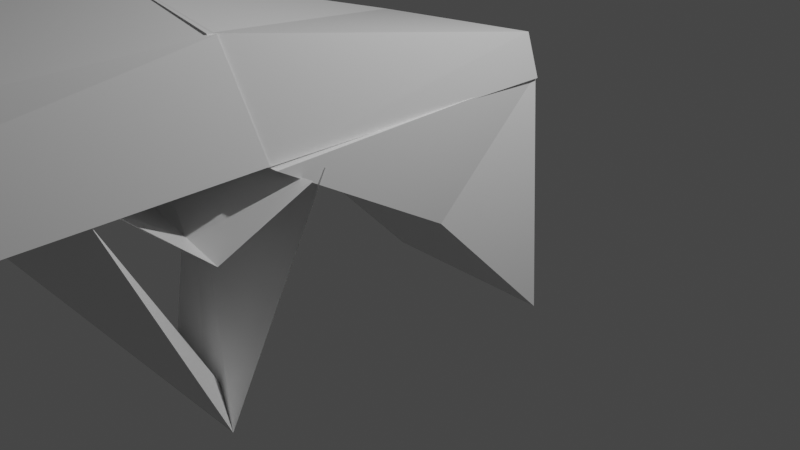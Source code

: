 # Source: shotgun.blend  (saved by Blender 2.81.16; exported with 4.5.12 LTS)
import bpy
from mathutils import Matrix  # noqa: F401  (used for matrix-valued properties, if any)

bpy.ops.wm.read_factory_settings(use_empty=True)
scene = bpy.context.scene
scene.name = 'Scene'

# ---- collections
col_collection = bpy.data.collections.new('Collection'); scene.collection.children.link(col_collection)

# ---- materials (node trees are filled in below, after node groups)
mat_material = bpy.data.materials.new('Material')
mat_material.alpha_threshold = 0.0
mat_material.use_transparent_shadow = False
mat_material.line_color = (0.0, 0.0, 0.0, 1.0)
mat_material_001 = bpy.data.materials.new('Material.001')
mat_material_001.alpha_threshold = 0.0
mat_material_001.use_transparent_shadow = False
mat_material_001.line_color = (0.0, 0.0, 0.0, 1.0)
mat_material_002 = bpy.data.materials.new('Material.002')
mat_material_002.alpha_threshold = 0.0
mat_material_002.use_transparent_shadow = False
mat_material_002.line_color = (0.0, 0.0, 0.0, 1.0)
mat_material_003 = bpy.data.materials.new('Material.003')
mat_material_003.alpha_threshold = 0.0
mat_material_003.use_transparent_shadow = False
mat_material_003.line_color = (0.0, 0.0, 0.0, 1.0)
mat_material_004 = bpy.data.materials.new('Material.004')
mat_material_004.alpha_threshold = 0.0
mat_material_004.use_transparent_shadow = False
mat_material_004.line_color = (0.0, 0.0, 0.0, 1.0)

# ---- material node trees
mat_material.use_nodes = True; mat_material.node_tree.nodes.clear()
_N = mat_material.node_tree.nodes; _L = mat_material.node_tree.links
n0 = _N.new('ShaderNodeOutputMaterial'); n0.name = 'Material Output'; n0.location = (300, 300)
n1 = _N.new('ShaderNodeBsdfPrincipled'); n1.name = 'Principled BSDF'; n1.location = (10, 300)
n1.distribution = 'GGX'
n1.subsurface_method = 'BURLEY'
n1.inputs[2].default_value = 0.4
n1.inputs[3].default_value = 1.45
n1.inputs[27].default_value = (0.0, 0.0, 0.0, 1.0)
n1.inputs[28].default_value = 1.0
_L.new(n1.outputs[0], n0.inputs[0])
n0.is_active_output = True
mat_material_001.use_nodes = True; mat_material_001.node_tree.nodes.clear()
_N = mat_material_001.node_tree.nodes; _L = mat_material_001.node_tree.links
n0 = _N.new('ShaderNodeOutputMaterial'); n0.name = 'Material Output'; n0.location = (300, 300)
n1 = _N.new('ShaderNodeBsdfPrincipled'); n1.name = 'Principled BSDF'; n1.location = (10, 300)
n1.distribution = 'GGX'
n1.subsurface_method = 'BURLEY'
n1.inputs[2].default_value = 0.4
n1.inputs[3].default_value = 1.45
n1.inputs[27].default_value = (0.0, 0.0, 0.0, 1.0)
n1.inputs[28].default_value = 1.0
_L.new(n1.outputs[0], n0.inputs[0])
n0.is_active_output = True
mat_material_002.use_nodes = True; mat_material_002.node_tree.nodes.clear()
_N = mat_material_002.node_tree.nodes; _L = mat_material_002.node_tree.links
n0 = _N.new('ShaderNodeOutputMaterial'); n0.name = 'Material Output'; n0.location = (300, 300)
n1 = _N.new('ShaderNodeBsdfPrincipled'); n1.name = 'Principled BSDF'; n1.location = (10, 300)
n1.distribution = 'GGX'
n1.subsurface_method = 'BURLEY'
n1.inputs[2].default_value = 0.4
n1.inputs[3].default_value = 1.45
n1.inputs[27].default_value = (0.0, 0.0, 0.0, 1.0)
n1.inputs[28].default_value = 1.0
_L.new(n1.outputs[0], n0.inputs[0])
n0.is_active_output = True
mat_material_003.use_nodes = True; mat_material_003.node_tree.nodes.clear()
_N = mat_material_003.node_tree.nodes; _L = mat_material_003.node_tree.links
n0 = _N.new('ShaderNodeOutputMaterial'); n0.name = 'Material Output'; n0.location = (300, 300)
n1 = _N.new('ShaderNodeBsdfPrincipled'); n1.name = 'Principled BSDF'; n1.location = (10, 300)
n1.distribution = 'GGX'
n1.subsurface_method = 'BURLEY'
n1.inputs[2].default_value = 0.4
n1.inputs[3].default_value = 1.45
n1.inputs[27].default_value = (0.0, 0.0, 0.0, 1.0)
n1.inputs[28].default_value = 1.0
_L.new(n1.outputs[0], n0.inputs[0])
n0.is_active_output = True
mat_material_004.use_nodes = True; mat_material_004.node_tree.nodes.clear()
_N = mat_material_004.node_tree.nodes; _L = mat_material_004.node_tree.links
n0 = _N.new('ShaderNodeOutputMaterial'); n0.name = 'Material Output'; n0.location = (300, 300)
n1 = _N.new('ShaderNodeBsdfPrincipled'); n1.name = 'Principled BSDF'; n1.location = (10, 300)
n1.distribution = 'GGX'
n1.subsurface_method = 'BURLEY'
n1.inputs[2].default_value = 0.4
n1.inputs[3].default_value = 1.45
n1.inputs[27].default_value = (0.0, 0.0, 0.0, 1.0)
n1.inputs[28].default_value = 1.0
_L.new(n1.outputs[0], n0.inputs[0])
n0.is_active_output = True

# ---- world
world_world = bpy.data.worlds.new('World'); scene.world = world_world
world_world.use_nodes = True; world_world.node_tree.nodes.clear()
_N = world_world.node_tree.nodes; _L = world_world.node_tree.links
n0 = _N.new('ShaderNodeOutputWorld'); n0.name = 'World Output'; n0.location = (300, 300)
n1 = _N.new('ShaderNodeBackground'); n1.name = 'Background'; n1.location = (10, 300)
n1.inputs[0].default_value = (0.05088, 0.05088, 0.05088, 1.0)
_L.new(n1.outputs[0], n0.inputs[0])
n0.is_active_output = True
world_world.color = (0.05088, 0.05088, 0.05088)
world_world.use_sun_shadow = False
world_world.sun_shadow_jitter_overblur = 0.0

# ---- cameras
cam_camera = bpy.data.cameras.new('Camera')
cam_camera.clip_end = 100.0
cam_camera.ortho_scale = 7.314

# ---- lights
light_light = bpy.data.lights.new('Light', 'POINT')
light_light.transmission_factor = 0.0
light_light.energy = 1000.0
light_light.shadow_soft_size = 0.1
light_light.shadow_maximum_resolution = 0.006
light_light.use_absolute_resolution = True

# ---- meshes
me_cube = bpy.data.meshes.new('Cube')
me_cube.from_pydata([(0.8847, 0.9508, 1.525), (1.0, 1.0, -1.0), (0.8847, -2.148, 1.453), (0.7779, -0.188, 0.2869), (-0.8163, 0.7138, 1.527), (-1.0, 1.0, -1.0), (-1.037, -2.166, 1.409), (-0.674, -0.2921, 0.2465)], [], [(0, 4, 6, 2), (3, 2, 6, 7), (7, 6, 4, 5), (5, 1, 3, 7), (1, 0, 2, 3), (5, 4, 0, 1)])
_uv = me_cube.uv_layers.new(name='UVMap')
_uv.uv.foreach_set('vector', [0.625, 0.5, 0.875, 0.5, 0.875, 0.75, 0.625, 0.75, 0.375, 0.75, 0.625, 0.75, 0.625, 1.0, 0.375, 1.0, 0.375, 0.0, 0.625, 0.0, 0.625, 0.25, 0.375, 0.25, 0.125, 0.5, 0.375, 0.5, 0.375, 0.75, 0.125, 0.75, 0.375, 0.5, 0.625, 0.5, 0.625, 0.75, 0.375, 0.75, 0.375, 0.25, 0.625, 0.25, 0.625, 0.5, 0.375, 0.5])
me_cube.materials.append(mat_material)
me_cube.use_remesh_preserve_volume = False
me_cube.use_remesh_preserve_attributes = False
me_cube.use_mirror_vertex_groups = False
me_cube.update()
me_cube_001 = bpy.data.meshes.new('Cube.001')
me_cube_001.from_pydata([(1.285, 0.8371, 3.983), (1.178, 0.9492, 0.8531), (1.274, 0.3582, 3.815), (1.119, -0.2042, 0.3974), (-0.4747, 0.7984, 3.898), (-0.6316, 1.091, 1.034), (-0.4626, 0.4596, 3.629), (-0.66, -0.3197, 0.6283)], [], [(0, 4, 6, 2), (3, 2, 6, 7), (7, 6, 4, 5), (5, 1, 3, 7), (1, 0, 2, 3), (5, 4, 0, 1)])
_uv = me_cube_001.uv_layers.new(name='UVMap')
_uv.uv.foreach_set('vector', [0.625, 0.5, 0.875, 0.5, 0.875, 0.75, 0.625, 0.75, 0.375, 0.75, 0.625, 0.75, 0.625, 1.0, 0.375, 1.0, 0.375, 0.0, 0.625, 0.0, 0.625, 0.25, 0.375, 0.25, 0.125, 0.5, 0.375, 0.5, 0.375, 0.75, 0.125, 0.75, 0.375, 0.5, 0.625, 0.5, 0.625, 0.75, 0.375, 0.75, 0.375, 0.25, 0.625, 0.25, 0.625, 0.5, 0.375, 0.5])
me_cube_001.materials.append(mat_material_001)
me_cube_001.use_remesh_preserve_volume = False
me_cube_001.use_remesh_preserve_attributes = False
me_cube_001.use_mirror_vertex_groups = False
me_cube_001.update()
me_cube_002 = bpy.data.meshes.new('Cube.002')
me_cube_002.from_pydata([(1.326, 1.13, 4.256), (1.273, 1.414, -4.409), (1.275, 0.004011, 3.857), (1.347, 0.15, -4.217), (-0.451, 1.198, 4.368), (-0.6202, 1.475, -4.525), (-0.5377, -0.1237, 4.033), (-0.6008, 0.2025, -4.163)], [], [(0, 4, 6, 2), (3, 2, 6, 7), (7, 6, 4, 5), (5, 1, 3, 7), (1, 0, 2, 3), (5, 4, 0, 1)])
_uv = me_cube_002.uv_layers.new(name='UVMap')
_uv.uv.foreach_set('vector', [0.625, 0.5, 0.875, 0.5, 0.875, 0.75, 0.625, 0.75, 0.375, 0.75, 0.625, 0.75, 0.625, 1.0, 0.375, 1.0, 0.375, 0.0, 0.625, 0.0, 0.625, 0.25, 0.375, 0.25, 0.125, 0.5, 0.375, 0.5, 0.375, 0.75, 0.125, 0.75, 0.375, 0.5, 0.625, 0.5, 0.625, 0.75, 0.375, 0.75, 0.375, 0.25, 0.625, 0.25, 0.625, 0.5, 0.375, 0.5])
me_cube_002.materials.append(mat_material_002)
me_cube_002.use_remesh_preserve_volume = False
me_cube_002.use_remesh_preserve_attributes = False
me_cube_002.use_mirror_vertex_groups = False
me_cube_002.update()
me_cube_003 = bpy.data.meshes.new('Cube.003')
me_cube_003.from_pydata([(0.3832, -0.1579, 0.5454), (0.8023, -2.392, -0.6083), (0.8847, -2.148, 1.453), (0.8075, -0.02801, 0.3208), (-0.434, -0.3496, 0.6248), (-0.6992, -2.521, -1.311), (-1.037, -2.166, 1.409), (-0.4942, 0.1454, 0.61)], [], [(0, 4, 6, 2), (3, 2, 6, 7), (7, 6, 4, 5), (5, 1, 3, 7), (1, 0, 2, 3), (5, 4, 0, 1)])
_uv = me_cube_003.uv_layers.new(name='UVMap')
_uv.uv.foreach_set('vector', [0.625, 0.5, 0.875, 0.5, 0.875, 0.75, 0.625, 0.75, 0.375, 0.75, 0.625, 0.75, 0.625, 1.0, 0.375, 1.0, 0.375, 0.0, 0.625, 0.0, 0.625, 0.25, 0.375, 0.25, 0.125, 0.5, 0.375, 0.5, 0.375, 0.75, 0.125, 0.75, 0.375, 0.5, 0.625, 0.5, 0.625, 0.75, 0.375, 0.75, 0.375, 0.25, 0.625, 0.25, 0.625, 0.5, 0.375, 0.5])
me_cube_003.materials.append(mat_material_003)
me_cube_003.use_remesh_preserve_volume = False
me_cube_003.use_remesh_preserve_attributes = False
me_cube_003.use_mirror_vertex_groups = False
me_cube_003.update()
me_cube_004 = bpy.data.meshes.new('Cube.004')
me_cube_004.from_pydata([(0.3664, 0.338, 0.1372), (0.5571, -0.3721, -4.526), (0.9703, -2.127, 2.975), (0.7845, 0.6554, 0.3834), (-0.4262, 0.1393, 0.7813), (0.05246, -0.2266, -4.541), (-1.137, -1.541, 2.08), (-0.4841, 0.6368, 0.7784)], [], [(0, 4, 6, 2), (3, 2, 6, 7), (7, 6, 4, 5), (5, 1, 3, 7), (1, 0, 2, 3), (5, 4, 0, 1)])
_uv = me_cube_004.uv_layers.new(name='UVMap')
_uv.uv.foreach_set('vector', [0.625, 0.5, 0.875, 0.5, 0.875, 0.75, 0.625, 0.75, 0.375, 0.75, 0.625, 0.75, 0.625, 1.0, 0.375, 1.0, 0.375, 0.0, 0.625, 0.0, 0.625, 0.25, 0.375, 0.25, 0.125, 0.5, 0.375, 0.5, 0.375, 0.75, 0.125, 0.75, 0.375, 0.5, 0.625, 0.5, 0.625, 0.75, 0.375, 0.75, 0.375, 0.25, 0.625, 0.25, 0.625, 0.5, 0.375, 0.5])
me_cube_004.materials.append(mat_material_004)
me_cube_004.use_remesh_preserve_volume = False
me_cube_004.use_remesh_preserve_attributes = False
me_cube_004.use_mirror_vertex_groups = False
me_cube_004.update()

# ---- objects
ob_cube = bpy.data.objects.new('Cube', me_cube)
ob_light = bpy.data.objects.new('Light', light_light)
ob_camera = bpy.data.objects.new('Camera', cam_camera)
ob_cube_001 = bpy.data.objects.new('Cube.001', me_cube_001)
ob_cube_002 = bpy.data.objects.new('Cube.002', me_cube_002)
ob_cube_003 = bpy.data.objects.new('Cube.003', me_cube_003)
ob_cube_004 = bpy.data.objects.new('Cube.004', me_cube_004)

# ---- transforms, parenting, visibility, modifiers, constraints
ob_cube.location = (0.0, 0.0, 0.0)
ob_cube.lock_rotations_4d = False
ob_cube.empty_display_type = 'ARROWS'
ob_cube.lineart.crease_threshold = 0.0
ob_light.location = (4.076, 1.005, 5.904)
ob_light.rotation_euler = (0.6503, 0.05522, 1.866)
ob_light.lock_rotations_4d = False
ob_light.empty_display_type = 'ARROWS'
ob_light.color = (0.0, 0.0, 0.0, 0.0)
ob_light.lineart.crease_threshold = 0.0
ob_camera.location = (7.359, -6.926, 4.958)
ob_camera.rotation_euler = (1.109, 0.0, 0.8149)
ob_camera.lock_rotations_4d = False
ob_camera.empty_display_type = 'ARROWS'
ob_camera.color = (0.0, 0.0, 0.0, 0.0)
ob_camera.display_type = 'WIRE'
ob_camera.lineart.crease_threshold = 0.0
ob_cube_001.location = (-0.3727, -3.011, 2.436)
ob_cube_001.rotation_euler = (-1.596, -0.0, 0.0)
ob_cube_001.lock_rotations_4d = False
ob_cube_001.empty_display_type = 'ARROWS'
ob_cube_001.lineart.crease_threshold = 0.0
ob_cube_002.location = (-0.5048, -6.391, 2.714)
ob_cube_002.rotation_euler = (-1.596, -0.0, 0.0)
ob_cube_002.lock_rotations_4d = False
ob_cube_002.empty_display_type = 'ARROWS'
ob_cube_002.lineart.crease_threshold = 0.0
ob_cube_003.location = (0.0, -3.017, -0.8725)
ob_cube_003.rotation_euler = (-1.527, -0.0, 0.0)
ob_cube_003.lock_rotations_4d = False
ob_cube_003.empty_display_type = 'ARROWS'
ob_cube_003.lineart.crease_threshold = 0.0
ob_cube_004.location = (0.03245, -2.713, 0.998)
ob_cube_004.rotation_euler = (-1.992, -0.0, 0.0)
ob_cube_004.scale = (1.0, 0.2999, 0.2102)
ob_cube_004.lock_rotations_4d = False
ob_cube_004.empty_display_type = 'ARROWS'
ob_cube_004.lineart.crease_threshold = 0.0

# ---- collection membership
col_collection.objects.link(ob_cube)
col_collection.objects.link(ob_light)
col_collection.objects.link(ob_camera)
col_collection.objects.link(ob_cube_001)
col_collection.objects.link(ob_cube_002)
col_collection.objects.link(ob_cube_003)
col_collection.objects.link(ob_cube_004)

# ---- scene / render settings (as saved in the file)
scene.camera = ob_camera
scene.frame_start = 1; scene.frame_end = 250; scene.frame_set(1)
scene.render.engine = 'BLENDER_EEVEE_NEXT'
scene.cycles.use_denoising = False
scene.cycles.samples = 128
scene.cycles.sampling_pattern = 'TABULATED_SOBOL'
scene.cycles.use_adaptive_sampling = False
scene.cycles.use_light_tree = False
scene.view_settings.view_transform = 'Filmic'
bpy.context.view_layer.update()
